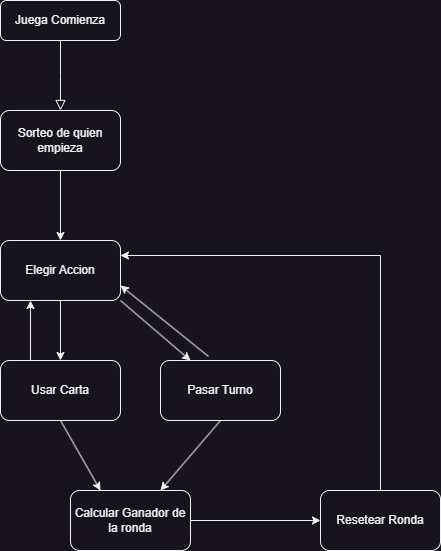

The diagram above was exported from draw.io. Its source (the exported page's mxGraphModel, read from the mxfile embedded in the PNG):
<mxGraphModel dx="1393" dy="789" grid="1" gridSize="10" guides="1" tooltips="1" connect="1" arrows="1" fold="1" page="1" pageScale="1" pageWidth="827" pageHeight="1169" math="0" shadow="0">
  <root>
    <mxCell id="WIyWlLk6GJQsqaUBKTNV-0" />
    <mxCell id="WIyWlLk6GJQsqaUBKTNV-1" parent="WIyWlLk6GJQsqaUBKTNV-0" />
    <mxCell id="WIyWlLk6GJQsqaUBKTNV-2" value="" style="rounded=0;html=1;jettySize=auto;orthogonalLoop=1;fontSize=11;endArrow=block;endFill=0;endSize=8;strokeWidth=1;shadow=0;labelBackgroundColor=none;edgeStyle=orthogonalEdgeStyle;" parent="WIyWlLk6GJQsqaUBKTNV-1" source="WIyWlLk6GJQsqaUBKTNV-3" edge="1">
      <mxGeometry relative="1" as="geometry">
        <mxPoint x="220" y="190" as="targetPoint" />
      </mxGeometry>
    </mxCell>
    <mxCell id="WIyWlLk6GJQsqaUBKTNV-3" value="Juega Comienza" style="rounded=1;whiteSpace=wrap;html=1;fontSize=12;glass=0;strokeWidth=1;shadow=0;" parent="WIyWlLk6GJQsqaUBKTNV-1" vertex="1">
      <mxGeometry x="160" y="80" width="120" height="40" as="geometry" />
    </mxCell>
    <mxCell id="itjXSObNtOhJEDiEgABp-3" value="Sorteo de quien empieza" style="rounded=1;whiteSpace=wrap;html=1;" vertex="1" parent="WIyWlLk6GJQsqaUBKTNV-1">
      <mxGeometry x="160" y="190" width="120" height="60" as="geometry" />
    </mxCell>
    <mxCell id="itjXSObNtOhJEDiEgABp-5" value="" style="endArrow=classic;html=1;rounded=0;exitX=0.5;exitY=1;exitDx=0;exitDy=0;" edge="1" parent="WIyWlLk6GJQsqaUBKTNV-1" source="itjXSObNtOhJEDiEgABp-3">
      <mxGeometry width="50" height="50" relative="1" as="geometry">
        <mxPoint x="390" y="430" as="sourcePoint" />
        <mxPoint x="220" y="320" as="targetPoint" />
      </mxGeometry>
    </mxCell>
    <mxCell id="itjXSObNtOhJEDiEgABp-6" value="Elegir Accion&lt;br&gt;" style="rounded=1;whiteSpace=wrap;html=1;" vertex="1" parent="WIyWlLk6GJQsqaUBKTNV-1">
      <mxGeometry x="160" y="320" width="120" height="60" as="geometry" />
    </mxCell>
    <mxCell id="itjXSObNtOhJEDiEgABp-7" value="" style="endArrow=classic;html=1;rounded=0;exitX=0.5;exitY=1;exitDx=0;exitDy=0;" edge="1" parent="WIyWlLk6GJQsqaUBKTNV-1" source="itjXSObNtOhJEDiEgABp-6">
      <mxGeometry width="50" height="50" relative="1" as="geometry">
        <mxPoint x="220" y="450" as="sourcePoint" />
        <mxPoint x="220" y="440" as="targetPoint" />
      </mxGeometry>
    </mxCell>
    <mxCell id="itjXSObNtOhJEDiEgABp-8" value="Usar Carta" style="rounded=1;whiteSpace=wrap;html=1;" vertex="1" parent="WIyWlLk6GJQsqaUBKTNV-1">
      <mxGeometry x="160" y="440" width="120" height="60" as="geometry" />
    </mxCell>
    <mxCell id="itjXSObNtOhJEDiEgABp-9" value="Pasar Turno" style="rounded=1;whiteSpace=wrap;html=1;" vertex="1" parent="WIyWlLk6GJQsqaUBKTNV-1">
      <mxGeometry x="320" y="440" width="120" height="60" as="geometry" />
    </mxCell>
    <mxCell id="itjXSObNtOhJEDiEgABp-10" value="" style="endArrow=classic;html=1;rounded=0;exitX=1;exitY=1;exitDx=0;exitDy=0;entryX=0.25;entryY=0;entryDx=0;entryDy=0;" edge="1" parent="WIyWlLk6GJQsqaUBKTNV-1" source="itjXSObNtOhJEDiEgABp-6" target="itjXSObNtOhJEDiEgABp-9">
      <mxGeometry width="50" height="50" relative="1" as="geometry">
        <mxPoint x="390" y="430" as="sourcePoint" />
        <mxPoint x="440" y="380" as="targetPoint" />
      </mxGeometry>
    </mxCell>
    <mxCell id="itjXSObNtOhJEDiEgABp-11" value="" style="endArrow=classic;html=1;rounded=0;exitX=0.5;exitY=1;exitDx=0;exitDy=0;entryX=0.25;entryY=0;entryDx=0;entryDy=0;" edge="1" parent="WIyWlLk6GJQsqaUBKTNV-1" source="itjXSObNtOhJEDiEgABp-8" target="itjXSObNtOhJEDiEgABp-13">
      <mxGeometry width="50" height="50" relative="1" as="geometry">
        <mxPoint x="390" y="430" as="sourcePoint" />
        <mxPoint x="250" y="570" as="targetPoint" />
      </mxGeometry>
    </mxCell>
    <mxCell id="itjXSObNtOhJEDiEgABp-12" value="" style="endArrow=classic;html=1;rounded=0;exitX=0.5;exitY=1;exitDx=0;exitDy=0;entryX=0.75;entryY=0;entryDx=0;entryDy=0;" edge="1" parent="WIyWlLk6GJQsqaUBKTNV-1" source="itjXSObNtOhJEDiEgABp-9" target="itjXSObNtOhJEDiEgABp-13">
      <mxGeometry width="50" height="50" relative="1" as="geometry">
        <mxPoint x="390" y="430" as="sourcePoint" />
        <mxPoint x="340" y="570" as="targetPoint" />
      </mxGeometry>
    </mxCell>
    <mxCell id="itjXSObNtOhJEDiEgABp-13" value="Calcular Ganador de la ronda" style="rounded=1;whiteSpace=wrap;html=1;" vertex="1" parent="WIyWlLk6GJQsqaUBKTNV-1">
      <mxGeometry x="230" y="570" width="120" height="60" as="geometry" />
    </mxCell>
    <mxCell id="itjXSObNtOhJEDiEgABp-14" value="" style="endArrow=classic;html=1;rounded=0;exitX=1;exitY=0.5;exitDx=0;exitDy=0;" edge="1" parent="WIyWlLk6GJQsqaUBKTNV-1" source="itjXSObNtOhJEDiEgABp-13">
      <mxGeometry width="50" height="50" relative="1" as="geometry">
        <mxPoint x="390" y="530" as="sourcePoint" />
        <mxPoint x="480" y="600" as="targetPoint" />
      </mxGeometry>
    </mxCell>
    <mxCell id="itjXSObNtOhJEDiEgABp-15" value="Resetear Ronda" style="rounded=1;whiteSpace=wrap;html=1;" vertex="1" parent="WIyWlLk6GJQsqaUBKTNV-1">
      <mxGeometry x="480" y="570" width="120" height="60" as="geometry" />
    </mxCell>
    <mxCell id="itjXSObNtOhJEDiEgABp-17" value="" style="endArrow=classic;html=1;rounded=0;exitX=0.5;exitY=0;exitDx=0;exitDy=0;entryX=1;entryY=0.25;entryDx=0;entryDy=0;" edge="1" parent="WIyWlLk6GJQsqaUBKTNV-1" source="itjXSObNtOhJEDiEgABp-15" target="itjXSObNtOhJEDiEgABp-6">
      <mxGeometry width="50" height="50" relative="1" as="geometry">
        <mxPoint x="390" y="530" as="sourcePoint" />
        <mxPoint x="530" y="290" as="targetPoint" />
        <Array as="points">
          <mxPoint x="540" y="335" />
        </Array>
      </mxGeometry>
    </mxCell>
    <mxCell id="itjXSObNtOhJEDiEgABp-18" value="" style="endArrow=classic;html=1;rounded=0;exitX=0.4;exitY=-0.067;exitDx=0;exitDy=0;exitPerimeter=0;entryX=1;entryY=0.75;entryDx=0;entryDy=0;" edge="1" parent="WIyWlLk6GJQsqaUBKTNV-1" source="itjXSObNtOhJEDiEgABp-9" target="itjXSObNtOhJEDiEgABp-6">
      <mxGeometry width="50" height="50" relative="1" as="geometry">
        <mxPoint x="390" y="430" as="sourcePoint" />
        <mxPoint x="368" y="360" as="targetPoint" />
      </mxGeometry>
    </mxCell>
    <mxCell id="itjXSObNtOhJEDiEgABp-19" value="" style="endArrow=classic;html=1;rounded=0;exitX=0.25;exitY=0;exitDx=0;exitDy=0;entryX=0.25;entryY=1;entryDx=0;entryDy=0;" edge="1" parent="WIyWlLk6GJQsqaUBKTNV-1" source="itjXSObNtOhJEDiEgABp-8" target="itjXSObNtOhJEDiEgABp-6">
      <mxGeometry width="50" height="50" relative="1" as="geometry">
        <mxPoint x="390" y="430" as="sourcePoint" />
        <mxPoint x="440" y="380" as="targetPoint" />
      </mxGeometry>
    </mxCell>
  </root>
</mxGraphModel>